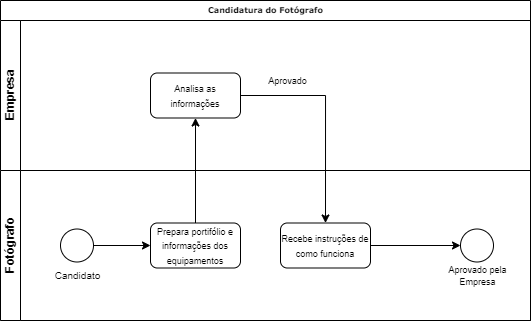

The diagram above was exported from draw.io. Its source (the exported page's mxGraphModel, read from the mxfile embedded in the PNG):
<mxGraphModel dx="796" dy="433" grid="1" gridSize="10" guides="1" tooltips="1" connect="1" arrows="1" fold="1" page="1" pageScale="1" pageWidth="1100" pageHeight="850" background="none" math="0" shadow="0">
  <root>
    <mxCell id="0" />
    <mxCell id="1" parent="0" />
    <mxCell id="2b4e8129b02d487f-1" value="Candidatura do Fotógrafo" style="swimlane;html=1;childLayout=stackLayout;horizontal=1;startSize=20;horizontalStack=0;rounded=0;shadow=0;labelBackgroundColor=none;strokeWidth=1;fontFamily=Verdana;fontSize=8;align=center;" parent="1" vertex="1">
      <mxGeometry x="180" y="70" width="530" height="320" as="geometry" />
    </mxCell>
    <mxCell id="2b4e8129b02d487f-3" value="Empresa" style="swimlane;html=1;startSize=20;horizontal=0;" parent="2b4e8129b02d487f-1" vertex="1">
      <mxGeometry y="20" width="530" height="150" as="geometry" />
    </mxCell>
    <mxCell id="WSsGThmyqMLwPD_vTWEY-5" value="&lt;font style=&quot;font-size: 9px;&quot;&gt;Analisa as informações&lt;/font&gt;" style="rounded=1;whiteSpace=wrap;html=1;" vertex="1" parent="2b4e8129b02d487f-3">
      <mxGeometry x="150" y="52.5" width="90" height="45" as="geometry" />
    </mxCell>
    <mxCell id="2b4e8129b02d487f-4" value="Fotógrafo" style="swimlane;html=1;startSize=20;horizontal=0;" parent="2b4e8129b02d487f-1" vertex="1">
      <mxGeometry y="170" width="530" height="150" as="geometry" />
    </mxCell>
    <mxCell id="WSsGThmyqMLwPD_vTWEY-4" style="edgeStyle=orthogonalEdgeStyle;rounded=0;orthogonalLoop=1;jettySize=auto;html=1;entryX=0;entryY=0.5;entryDx=0;entryDy=0;" edge="1" parent="2b4e8129b02d487f-4" source="WSsGThmyqMLwPD_vTWEY-1" target="WSsGThmyqMLwPD_vTWEY-3">
      <mxGeometry relative="1" as="geometry" />
    </mxCell>
    <mxCell id="WSsGThmyqMLwPD_vTWEY-1" value="" style="ellipse;whiteSpace=wrap;html=1;aspect=fixed;" vertex="1" parent="2b4e8129b02d487f-4">
      <mxGeometry x="60" y="58.5" width="33" height="33" as="geometry" />
    </mxCell>
    <mxCell id="WSsGThmyqMLwPD_vTWEY-3" value="&lt;font style=&quot;font-size: 9px;&quot;&gt;Prepara portifólio e informações dos equipamentos&lt;/font&gt;" style="rounded=1;whiteSpace=wrap;html=1;" vertex="1" parent="2b4e8129b02d487f-4">
      <mxGeometry x="150" y="52.5" width="90" height="45" as="geometry" />
    </mxCell>
    <mxCell id="WSsGThmyqMLwPD_vTWEY-18" style="edgeStyle=orthogonalEdgeStyle;rounded=0;orthogonalLoop=1;jettySize=auto;html=1;entryX=0;entryY=0.5;entryDx=0;entryDy=0;" edge="1" parent="2b4e8129b02d487f-4" source="WSsGThmyqMLwPD_vTWEY-7" target="WSsGThmyqMLwPD_vTWEY-17">
      <mxGeometry relative="1" as="geometry" />
    </mxCell>
    <mxCell id="WSsGThmyqMLwPD_vTWEY-7" value="&lt;font style=&quot;font-size: 9px;&quot;&gt;Recebe instruções de como funciona&lt;/font&gt;" style="rounded=1;whiteSpace=wrap;html=1;" vertex="1" parent="2b4e8129b02d487f-4">
      <mxGeometry x="280" y="52.5" width="90" height="45" as="geometry" />
    </mxCell>
    <mxCell id="WSsGThmyqMLwPD_vTWEY-17" value="" style="ellipse;whiteSpace=wrap;html=1;aspect=fixed;" vertex="1" parent="2b4e8129b02d487f-4">
      <mxGeometry x="460" y="58.5" width="33" height="33" as="geometry" />
    </mxCell>
    <mxCell id="WSsGThmyqMLwPD_vTWEY-20" value="&lt;font style=&quot;font-size: 9px;&quot;&gt;Aprovado pela&lt;br&gt;Empresa&lt;/font&gt;" style="text;html=1;align=center;verticalAlign=middle;resizable=0;points=[];autosize=1;strokeColor=none;fillColor=none;fontSize=10;" vertex="1" parent="2b4e8129b02d487f-4">
      <mxGeometry x="436.5" y="85" width="80" height="40" as="geometry" />
    </mxCell>
    <mxCell id="WSsGThmyqMLwPD_vTWEY-21" value="&lt;font size=&quot;1&quot;&gt;Candidato&lt;/font&gt;" style="text;html=1;align=center;verticalAlign=middle;resizable=0;points=[];autosize=1;strokeColor=none;fillColor=none;fontSize=10;" vertex="1" parent="2b4e8129b02d487f-4">
      <mxGeometry x="41.5" y="90" width="70" height="30" as="geometry" />
    </mxCell>
    <mxCell id="WSsGThmyqMLwPD_vTWEY-6" style="edgeStyle=orthogonalEdgeStyle;rounded=0;orthogonalLoop=1;jettySize=auto;html=1;entryX=0.5;entryY=1;entryDx=0;entryDy=0;" edge="1" parent="2b4e8129b02d487f-1" source="WSsGThmyqMLwPD_vTWEY-3" target="WSsGThmyqMLwPD_vTWEY-5">
      <mxGeometry relative="1" as="geometry" />
    </mxCell>
    <mxCell id="WSsGThmyqMLwPD_vTWEY-9" style="edgeStyle=orthogonalEdgeStyle;rounded=0;orthogonalLoop=1;jettySize=auto;html=1;entryX=0.5;entryY=0;entryDx=0;entryDy=0;" edge="1" parent="2b4e8129b02d487f-1" source="WSsGThmyqMLwPD_vTWEY-5" target="WSsGThmyqMLwPD_vTWEY-7">
      <mxGeometry relative="1" as="geometry" />
    </mxCell>
    <mxCell id="WSsGThmyqMLwPD_vTWEY-10" value="&lt;font style=&quot;font-size: 9px;&quot;&gt;Aprovado&lt;/font&gt;" style="edgeLabel;html=1;align=center;verticalAlign=middle;resizable=0;points=[];" vertex="1" connectable="0" parent="WSsGThmyqMLwPD_vTWEY-9">
      <mxGeometry x="-0.3347" y="2" relative="1" as="geometry">
        <mxPoint x="-24" y="-13" as="offset" />
      </mxGeometry>
    </mxCell>
  </root>
</mxGraphModel>